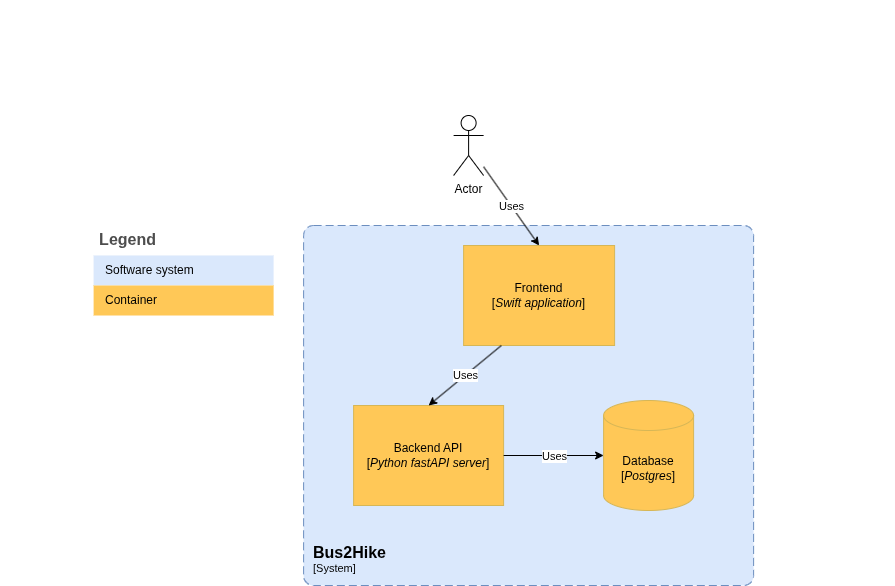

The diagram above was exported from draw.io. Its source (the exported page's mxGraphModel, read from the mxfile embedded in the PNG):
<mxGraphModel dx="1423" dy="802" grid="1" gridSize="10" guides="1" tooltips="1" connect="1" arrows="1" fold="1" page="1" pageScale="1" pageWidth="827" pageHeight="1169" math="0" shadow="0">
  <root>
    <mxCell id="0" />
    <mxCell id="1" parent="0" />
    <mxCell id="VTti6BSo5hyatJ2qPVo2-44" parent="1" style="rounded=1;whiteSpace=wrap;html=1;fillColor=#3162AF;strokeColor=#FFFFFF;strokeWidth=2;" value="&lt;font style=&quot;color: rgb(255, 255, 255);&quot;&gt;Open Data Hub&lt;/font&gt;" vertex="1">
      <mxGeometry height="200" width="230" x="70" y="210" as="geometry" />
    </mxCell>
    <mxCell id="VTti6BSo5hyatJ2qPVo2-43" parent="1" style="rounded=0;whiteSpace=wrap;html=1;fillColor=#dae8fc;strokeColor=#6c8ebf;" value="Transportation stops" vertex="1">
      <mxGeometry height="60" width="140" x="430" y="370" as="geometry" />
    </mxCell>
    <mxCell id="VTti6BSo5hyatJ2qPVo2-42" parent="1" style="strokeWidth=2;html=1;shape=mxgraph.flowchart.database;whiteSpace=wrap;fillColor=#3162AF;strokeColor=#FFFFFF;" value="" vertex="1">
      <mxGeometry height="90" width="130" x="40" y="340" as="geometry" />
    </mxCell>
    <mxCell id="VTti6BSo5hyatJ2qPVo2-51" edge="1" parent="1" style="shape=flexArrow;endArrow=classic;html=1;rounded=0;fillColor=#eeeeee;strokeColor=#36393d;" value="">
      <mxGeometry height="50" relative="1" width="50" as="geometry">
        <mxPoint x="320" y="320" as="sourcePoint" />
        <mxPoint x="400" y="320" as="targetPoint" />
      </mxGeometry>
    </mxCell>
    <mxCell id="VTti6BSo5hyatJ2qPVo2-53" edge="1" parent="1" style="shape=flexArrow;endArrow=classic;html=1;rounded=0;fillColor=#eeeeee;strokeColor=#36393d;" value="">
      <mxGeometry height="50" relative="1" width="50" as="geometry">
        <mxPoint x="320" y="399.6" as="sourcePoint" />
        <mxPoint x="400" y="399.6" as="targetPoint" />
      </mxGeometry>
    </mxCell>
    <mxCell id="VTti6BSo5hyatJ2qPVo2-57" parent="1" style="rounded=0;whiteSpace=wrap;html=1;fillColor=#dae8fc;strokeColor=#6c8ebf;" value="Hiking trails" vertex="1">
      <mxGeometry height="60" width="140" x="430" y="290" as="geometry" />
    </mxCell>
    <mxCell id="VTti6BSo5hyatJ2qPVo2-60" edge="1" parent="1" style="shape=flexArrow;endArrow=classic;html=1;rounded=0;fillColor=#eeeeee;strokeColor=#36393d;" value="">
      <mxGeometry height="50" relative="1" width="50" as="geometry">
        <mxPoint x="590" y="399.6" as="sourcePoint" />
        <mxPoint x="1570" y="400" as="targetPoint" />
      </mxGeometry>
    </mxCell>
    <mxCell id="VTti6BSo5hyatJ2qPVo2-65" parent="1" style="shape=step;perimeter=stepPerimeter;whiteSpace=wrap;html=1;fixedSize=1;fillColor=#ffcccc;strokeColor=#36393d;" value="Get elevation&lt;div&gt;for trails&lt;/div&gt;" vertex="1">
      <mxGeometry height="80" width="140" x="670" y="280" as="geometry" />
    </mxCell>
    <mxCell id="VTti6BSo5hyatJ2qPVo2-66" parent="1" style="rounded=0;whiteSpace=wrap;html=1;fillColor=#dae8fc;strokeColor=#6c8ebf;" value="Hiking trails with elevation" vertex="1">
      <mxGeometry height="60" width="140" x="900" y="290" as="geometry" />
    </mxCell>
    <mxCell id="VTti6BSo5hyatJ2qPVo2-67" edge="1" parent="1" style="shape=flexArrow;endArrow=classic;html=1;rounded=0;fillColor=#eeeeee;strokeColor=#36393d;" value="">
      <mxGeometry height="50" relative="1" width="50" as="geometry">
        <mxPoint x="827" y="319.59999999999997" as="sourcePoint" />
        <mxPoint x="887" y="319.6" as="targetPoint" />
      </mxGeometry>
    </mxCell>
    <mxCell id="VTti6BSo5hyatJ2qPVo2-68" parent="1" style="shape=step;perimeter=stepPerimeter;whiteSpace=wrap;html=1;fixedSize=1;fillColor=#f8cecc;strokeColor=#b85450;" value="Create&amp;nbsp;&lt;span style=&quot;background-color: transparent; color: light-dark(rgb(0, 0, 0), rgb(255, 255, 255));&quot;&gt;connected&amp;nbsp;&lt;/span&gt;&lt;div&gt;network&lt;/div&gt;&lt;div&gt;[&lt;i&gt;pgRouting&lt;/i&gt;]&lt;/div&gt;" vertex="1">
      <mxGeometry height="80" width="140" x="1130" y="280" as="geometry" />
    </mxCell>
    <mxCell id="VTti6BSo5hyatJ2qPVo2-69" edge="1" parent="1" style="shape=flexArrow;endArrow=classic;html=1;rounded=0;fillColor=#eeeeee;strokeColor=#36393d;" value="">
      <mxGeometry height="50" relative="1" width="50" as="geometry">
        <mxPoint x="1060" y="319.6" as="sourcePoint" />
        <mxPoint x="1120" y="319.6000000000001" as="targetPoint" />
      </mxGeometry>
    </mxCell>
    <mxCell id="VTti6BSo5hyatJ2qPVo2-70" edge="1" parent="1" style="shape=flexArrow;endArrow=classic;html=1;rounded=0;fillColor=#eeeeee;strokeColor=#36393d;" value="">
      <mxGeometry height="50" relative="1" width="50" as="geometry">
        <mxPoint x="590" y="319.6" as="sourcePoint" />
        <mxPoint x="650" y="319.6000000000001" as="targetPoint" />
      </mxGeometry>
    </mxCell>
    <mxCell id="VTti6BSo5hyatJ2qPVo2-71" edge="1" parent="1" style="shape=flexArrow;endArrow=classic;html=1;rounded=0;fillColor=#eeeeee;strokeColor=#36393d;" value="">
      <mxGeometry height="50" relative="1" width="50" as="geometry">
        <mxPoint x="1280" y="319.6" as="sourcePoint" />
        <mxPoint x="1340" y="319.6000000000001" as="targetPoint" />
      </mxGeometry>
    </mxCell>
    <mxCell id="VTti6BSo5hyatJ2qPVo2-72" parent="1" style="rounded=0;whiteSpace=wrap;html=1;fillColor=#dae8fc;strokeColor=#6c8ebf;" value="Connected hiking trails with elevation" vertex="1">
      <mxGeometry height="60" width="140" x="1360" y="290" as="geometry" />
    </mxCell>
    <mxCell id="VTti6BSo5hyatJ2qPVo2-73" parent="1" style="strokeWidth=2;html=1;shape=mxgraph.flowchart.database;whiteSpace=wrap;fillColor=#3162AF;strokeColor=#FFFFFF;" value="&lt;font style=&quot;color: rgb(255, 255, 255);&quot;&gt;Bus2Hike&lt;/font&gt;&lt;div&gt;&lt;font style=&quot;color: rgb(255, 255, 255);&quot;&gt;Database&lt;/font&gt;&lt;/div&gt;" vertex="1">
      <mxGeometry height="120" width="100" x="1580" y="300" as="geometry" />
    </mxCell>
    <mxCell id="VTti6BSo5hyatJ2qPVo2-74" edge="1" parent="1" style="shape=flexArrow;endArrow=classic;html=1;rounded=0;fillColor=#eeeeee;strokeColor=#36393d;" value="">
      <mxGeometry height="50" relative="1" width="50" as="geometry">
        <mxPoint x="1510" y="319.6" as="sourcePoint" />
        <mxPoint x="1570" y="319.6000000000001" as="targetPoint" />
      </mxGeometry>
    </mxCell>
    <mxCell id="VTti6BSo5hyatJ2qPVo2-75" parent="1" style="shape=table;startSize=30;container=1;collapsible=0;childLayout=tableLayout;fontSize=16;align=left;verticalAlign=top;fillColor=none;strokeColor=none;fontColor=#4D4D4D;fontStyle=1;spacingLeft=6;spacing=0;resizable=0;" value="Legend" vertex="1">
      <mxGeometry height="120" width="180" x="80" y="40" as="geometry" />
    </mxCell>
    <mxCell id="VTti6BSo5hyatJ2qPVo2-76" parent="VTti6BSo5hyatJ2qPVo2-75" style="shape=tableRow;horizontal=0;startSize=0;swimlaneHead=0;swimlaneBody=0;strokeColor=inherit;top=0;left=0;bottom=0;right=0;collapsible=0;dropTarget=0;fillColor=none;points=[[0,0.5],[1,0.5]];portConstraint=eastwest;fontSize=12;" value="" vertex="1">
      <mxGeometry height="30" width="180" y="30" as="geometry" />
    </mxCell>
    <mxCell id="VTti6BSo5hyatJ2qPVo2-77" parent="VTti6BSo5hyatJ2qPVo2-76" style="shape=partialRectangle;html=1;whiteSpace=wrap;connectable=0;strokeColor=inherit;overflow=hidden;fillColor=#3162AF;top=0;left=0;bottom=0;right=0;pointerEvents=1;fontSize=12;align=left;fontColor=#FFFFFF;gradientColor=none;spacingLeft=10;spacingRight=4;" value="Data storage" vertex="1">
      <mxGeometry height="30" width="180" as="geometry">
        <mxRectangle height="30" width="180" as="alternateBounds" />
      </mxGeometry>
    </mxCell>
    <mxCell id="VTti6BSo5hyatJ2qPVo2-78" parent="VTti6BSo5hyatJ2qPVo2-75" style="shape=tableRow;horizontal=0;startSize=0;swimlaneHead=0;swimlaneBody=0;strokeColor=inherit;top=0;left=0;bottom=0;right=0;collapsible=0;dropTarget=0;fillColor=none;points=[[0,0.5],[1,0.5]];portConstraint=eastwest;fontSize=12;" value="" vertex="1">
      <mxGeometry height="30" width="180" y="60" as="geometry" />
    </mxCell>
    <mxCell id="VTti6BSo5hyatJ2qPVo2-79" parent="VTti6BSo5hyatJ2qPVo2-78" style="shape=partialRectangle;html=1;whiteSpace=wrap;connectable=0;strokeColor=#6c8ebf;overflow=hidden;fillColor=#dae8fc;top=0;left=0;bottom=0;right=0;pointerEvents=1;fontSize=12;align=left;spacingLeft=10;spacingRight=4;" value="Data" vertex="1">
      <mxGeometry height="30" width="180" as="geometry">
        <mxRectangle height="30" width="180" as="alternateBounds" />
      </mxGeometry>
    </mxCell>
    <mxCell id="VTti6BSo5hyatJ2qPVo2-80" parent="VTti6BSo5hyatJ2qPVo2-75" style="shape=tableRow;horizontal=0;startSize=0;swimlaneHead=0;swimlaneBody=0;strokeColor=inherit;top=0;left=0;bottom=0;right=0;collapsible=0;dropTarget=0;fillColor=none;points=[[0,0.5],[1,0.5]];portConstraint=eastwest;fontSize=12;" value="" vertex="1">
      <mxGeometry height="30" width="180" y="90" as="geometry" />
    </mxCell>
    <mxCell id="VTti6BSo5hyatJ2qPVo2-81" parent="VTti6BSo5hyatJ2qPVo2-80" style="shape=partialRectangle;html=1;whiteSpace=wrap;connectable=0;strokeColor=#b85450;overflow=hidden;fillColor=#EEEEEE;top=0;left=0;bottom=0;right=0;pointerEvents=1;fontSize=12;align=left;spacingLeft=10;spacingRight=4;" value="Data flow" vertex="1">
      <mxGeometry height="30" width="180" as="geometry">
        <mxRectangle height="30" width="180" as="alternateBounds" />
      </mxGeometry>
    </mxCell>
    <mxCell id="VTti6BSo5hyatJ2qPVo2-103" parent="1" style="shape=tableRow;horizontal=0;startSize=0;swimlaneHead=0;swimlaneBody=0;strokeColor=inherit;top=0;left=0;bottom=0;right=0;collapsible=0;dropTarget=0;fillColor=none;points=[[0,0.5],[1,0.5]];portConstraint=eastwest;fontSize=12;" value="" vertex="1">
      <mxGeometry height="30" width="180" x="80" y="160" as="geometry" />
    </mxCell>
    <mxCell id="VTti6BSo5hyatJ2qPVo2-104" parent="1" style="shape=partialRectangle;html=1;whiteSpace=wrap;connectable=0;strokeColor=#b85450;overflow=hidden;fillColor=#f8cecc;top=0;left=0;bottom=0;right=0;pointerEvents=1;fontSize=12;align=left;spacingLeft=10;spacingRight=4;" value="Data processing" vertex="1">
      <mxGeometry height="30" width="180" x="80" y="160" as="geometry">
        <mxRectangle height="30" width="180" as="alternateBounds" />
      </mxGeometry>
    </mxCell>
    <mxCell id="VTti6BSo5hyatJ2qPVo2-108" edge="1" parent="1" style="shape=flexArrow;endArrow=classic;html=1;rounded=0;fillColor=#eeeeee;strokeColor=#36393d;" value="">
      <mxGeometry height="50" relative="1" width="50" as="geometry">
        <mxPoint x="730" y="200" as="sourcePoint" />
        <mxPoint x="730" y="260" as="targetPoint" />
      </mxGeometry>
    </mxCell>
    <mxCell id="VTti6BSo5hyatJ2qPVo2-109" parent="1" style="rounded=1;whiteSpace=wrap;html=1;fillColor=#3162AF;strokeColor=#FFFFFF;strokeWidth=2;" value="&lt;font style=&quot;color: rgb(255, 255, 255);&quot;&gt;Open Elevation&lt;/font&gt;" vertex="1">
      <mxGeometry height="95" width="120" x="670" y="90" as="geometry" />
    </mxCell>
    <mxCell id="VTti6BSo5hyatJ2qPVo2-110" parent="1" style="strokeWidth=2;html=1;shape=mxgraph.flowchart.database;whiteSpace=wrap;fillColor=#3162AF;strokeColor=#FFFFFF;" value="" vertex="1">
      <mxGeometry height="40" width="50" x="650" y="155" as="geometry" />
    </mxCell>
    <mxCell id="VTti6BSo5hyatJ2qPVo2-111" parent="1" style="shape=umlActor;verticalLabelPosition=bottom;verticalAlign=top;html=1;outlineConnect=0;" value="Actor" vertex="1">
      <mxGeometry height="60" width="30" x="879.1052631578948" y="608" as="geometry" />
    </mxCell>
    <object placeholders="1" c4Name="Bus2Hike" c4Type="SystemScopeBoundary" c4Application="System" label="&lt;font style=&quot;font-size: 16px&quot;&gt;&lt;b&gt;&lt;div style=&quot;text-align: left&quot;&gt;%c4Name%&lt;/div&gt;&lt;/b&gt;&lt;/font&gt;&lt;div style=&quot;text-align: left&quot;&gt;[%c4Application%]&lt;/div&gt;" id="VTti6BSo5hyatJ2qPVo2-112">
      <mxCell parent="1" style="rounded=1;fontSize=11;whiteSpace=wrap;html=1;dashed=1;arcSize=20;fillColor=#dae8fc;strokeColor=#6c8ebf;labelBackgroundColor=none;align=left;verticalAlign=bottom;labelBorderColor=none;spacingTop=0;spacing=10;dashPattern=8 4;metaEdit=1;rotatable=0;perimeter=rectanglePerimeter;noLabel=0;labelPadding=0;allowArrows=0;connectable=0;expand=0;recursiveResize=0;editable=1;pointerEvents=0;absoluteArcSize=1;points=[[0.25,0,0],[0.5,0,0],[0.75,0,0],[1,0.25,0],[1,0.5,0],[1,0.75,0],[0.75,1,0],[0.5,1,0],[0.25,1,0],[0,0.75,0],[0,0.5,0],[0,0.25,0]];" vertex="1">
        <mxGeometry height="360" width="450" x="729.1052631578948" y="718" as="geometry" />
      </mxCell>
    </object>
    <mxCell id="VTti6BSo5hyatJ2qPVo2-113" parent="1" style="html=1;whiteSpace=wrap;fillColor=#FFC857;strokeColor=#d6b656;" value="Backend API&lt;div&gt;[&lt;i&gt;Python fastAPI server&lt;/i&gt;]&lt;/div&gt;" vertex="1">
      <mxGeometry height="100" width="150" x="779.1052631578948" y="898" as="geometry" />
    </mxCell>
    <mxCell id="VTti6BSo5hyatJ2qPVo2-114" parent="1" style="html=1;whiteSpace=wrap;fillColor=#FFC857;strokeColor=#d6b656;" value="Frontend&lt;div&gt;[&lt;i&gt;Swift application&lt;/i&gt;]&lt;/div&gt;" vertex="1">
      <mxGeometry height="100" width="151" x="889.1052631578948" y="738" as="geometry" />
    </mxCell>
    <mxCell id="VTti6BSo5hyatJ2qPVo2-115" edge="1" parent="1" source="VTti6BSo5hyatJ2qPVo2-111" style="endArrow=classic;html=1;rounded=0;entryX=0.5;entryY=0;entryDx=0;entryDy=0;" target="VTti6BSo5hyatJ2qPVo2-114" value="">
      <mxGeometry relative="1" as="geometry">
        <mxPoint x="589.1052631578948" y="608" as="sourcePoint" />
        <mxPoint x="689.1052631578948" y="608" as="targetPoint" />
      </mxGeometry>
    </mxCell>
    <mxCell id="VTti6BSo5hyatJ2qPVo2-116" connectable="0" parent="VTti6BSo5hyatJ2qPVo2-115" style="edgeLabel;resizable=0;html=1;;align=center;verticalAlign=middle;" value="Uses" vertex="1">
      <mxGeometry relative="1" as="geometry" />
    </mxCell>
    <mxCell id="VTti6BSo5hyatJ2qPVo2-117" edge="1" parent="1" source="VTti6BSo5hyatJ2qPVo2-113" style="endArrow=classic;html=1;rounded=0;exitX=1;exitY=0.5;exitDx=0;exitDy=0;entryX=0;entryY=0.5;entryDx=0;entryDy=0;entryPerimeter=0;" target="VTti6BSo5hyatJ2qPVo2-126" value="">
      <mxGeometry relative="1" as="geometry">
        <mxPoint x="989.1052631578948" y="868" as="sourcePoint" />
        <mxPoint x="1009.1052631578948" y="948" as="targetPoint" />
      </mxGeometry>
    </mxCell>
    <mxCell id="VTti6BSo5hyatJ2qPVo2-118" connectable="0" parent="VTti6BSo5hyatJ2qPVo2-117" style="edgeLabel;resizable=0;html=1;;align=center;verticalAlign=middle;" value="Uses" vertex="1">
      <mxGeometry relative="1" as="geometry" />
    </mxCell>
    <mxCell id="VTti6BSo5hyatJ2qPVo2-119" edge="1" parent="1" source="VTti6BSo5hyatJ2qPVo2-114" style="endArrow=classic;html=1;rounded=0;exitX=0.25;exitY=1;exitDx=0;exitDy=0;entryX=0.5;entryY=0;entryDx=0;entryDy=0;" target="VTti6BSo5hyatJ2qPVo2-113" value="">
      <mxGeometry relative="1" as="geometry">
        <mxPoint x="779.1052631578948" y="868" as="sourcePoint" />
        <mxPoint x="879.1052631578948" y="868" as="targetPoint" />
      </mxGeometry>
    </mxCell>
    <mxCell id="VTti6BSo5hyatJ2qPVo2-120" connectable="0" parent="VTti6BSo5hyatJ2qPVo2-119" style="edgeLabel;resizable=0;html=1;;align=center;verticalAlign=middle;" value="Uses" vertex="1">
      <mxGeometry relative="1" as="geometry" />
    </mxCell>
    <mxCell id="VTti6BSo5hyatJ2qPVo2-121" parent="1" style="shape=table;startSize=30;container=1;collapsible=0;childLayout=tableLayout;fontSize=16;align=left;verticalAlign=top;fillColor=none;strokeColor=none;fontColor=#4D4D4D;fontStyle=1;spacingLeft=6;spacing=0;resizable=0;" value="Legend" vertex="1">
      <mxGeometry height="90" width="180" x="519.1052631578948" y="718" as="geometry" />
    </mxCell>
    <mxCell id="VTti6BSo5hyatJ2qPVo2-122" parent="VTti6BSo5hyatJ2qPVo2-121" style="shape=tableRow;horizontal=0;startSize=0;swimlaneHead=0;swimlaneBody=0;strokeColor=inherit;top=0;left=0;bottom=0;right=0;collapsible=0;dropTarget=0;fillColor=none;points=[[0,0.5],[1,0.5]];portConstraint=eastwest;fontSize=12;" value="" vertex="1">
      <mxGeometry height="30" width="180" y="30" as="geometry" />
    </mxCell>
    <mxCell id="VTti6BSo5hyatJ2qPVo2-123" parent="VTti6BSo5hyatJ2qPVo2-122" style="shape=partialRectangle;html=1;whiteSpace=wrap;connectable=0;strokeColor=#6c8ebf;overflow=hidden;fillColor=#dae8fc;top=0;left=0;bottom=0;right=0;pointerEvents=1;fontSize=12;align=left;spacingLeft=10;spacingRight=4;" value="Software system" vertex="1">
      <mxGeometry height="30" width="180" as="geometry">
        <mxRectangle height="30" width="180" as="alternateBounds" />
      </mxGeometry>
    </mxCell>
    <mxCell id="VTti6BSo5hyatJ2qPVo2-124" parent="VTti6BSo5hyatJ2qPVo2-121" style="shape=tableRow;horizontal=0;startSize=0;swimlaneHead=0;swimlaneBody=0;strokeColor=inherit;top=0;left=0;bottom=0;right=0;collapsible=0;dropTarget=0;fillColor=none;points=[[0,0.5],[1,0.5]];portConstraint=eastwest;fontSize=12;" value="" vertex="1">
      <mxGeometry height="30" width="180" y="60" as="geometry" />
    </mxCell>
    <mxCell id="VTti6BSo5hyatJ2qPVo2-125" parent="VTti6BSo5hyatJ2qPVo2-124" style="shape=partialRectangle;html=1;whiteSpace=wrap;connectable=0;strokeColor=#d6b656;overflow=hidden;fillColor=#FFC857;top=0;left=0;bottom=0;right=0;pointerEvents=1;fontSize=12;align=left;spacingLeft=10;spacingRight=4;" value="Container" vertex="1">
      <mxGeometry height="30" width="180" as="geometry">
        <mxRectangle height="30" width="180" as="alternateBounds" />
      </mxGeometry>
    </mxCell>
    <mxCell id="VTti6BSo5hyatJ2qPVo2-126" parent="1" style="shape=cylinder3;whiteSpace=wrap;html=1;boundedLbl=1;backgroundOutline=1;size=15;fillColor=#FFC857;strokeColor=#d6b656;" value="Database&lt;div&gt;[&lt;i&gt;Postgres&lt;/i&gt;]&lt;/div&gt;" vertex="1">
      <mxGeometry height="110" width="90" x="1029.1052631578948" y="893" as="geometry" />
    </mxCell>
  </root>
</mxGraphModel>